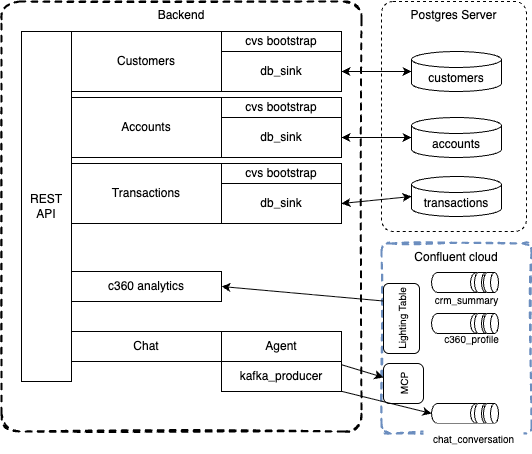

The diagram above was exported from draw.io. Its source (the exported page's mxGraphModel, read from the mxfile embedded in the PNG):
<mxGraphModel dx="405" dy="373" grid="1" gridSize="10" guides="1" tooltips="1" connect="1" arrows="1" fold="1" page="1" pageScale="1" pageWidth="850" pageHeight="1100" math="0" shadow="0">
  <root>
    <mxCell id="0" />
    <mxCell id="1" parent="0" />
    <mxCell id="35" value="Confluent cloud" style="rounded=1;whiteSpace=wrap;html=1;dashed=1;verticalAlign=top;arcSize=6;fillColor=none;strokeColor=#6c8ebf;sketch=1;curveFitting=1;jiggle=2;strokeWidth=2;" parent="1" vertex="1">
      <mxGeometry x="530" y="262" width="150" height="190" as="geometry" />
    </mxCell>
    <mxCell id="2" value="REST API" style="rounded=0;whiteSpace=wrap;html=1;" parent="1" vertex="1">
      <mxGeometry x="170" y="50" width="50" height="350" as="geometry" />
    </mxCell>
    <mxCell id="3" value="Customers" style="rounded=0;whiteSpace=wrap;html=1;" parent="1" vertex="1">
      <mxGeometry x="220" y="50" width="150" height="60" as="geometry" />
    </mxCell>
    <mxCell id="4" value="Accounts" style="rounded=0;whiteSpace=wrap;html=1;" parent="1" vertex="1">
      <mxGeometry x="220" y="116" width="150" height="60" as="geometry" />
    </mxCell>
    <mxCell id="5" value="Transactions" style="rounded=0;whiteSpace=wrap;html=1;" parent="1" vertex="1">
      <mxGeometry x="220" y="182" width="150" height="60" as="geometry" />
    </mxCell>
    <mxCell id="6" value="db_sink" style="rounded=0;whiteSpace=wrap;html=1;" parent="1" vertex="1">
      <mxGeometry x="370" y="70" width="120" height="40" as="geometry" />
    </mxCell>
    <mxCell id="8" value="cvs bootstrap" style="rounded=0;whiteSpace=wrap;html=1;" parent="1" vertex="1">
      <mxGeometry x="370" y="50" width="120" height="20" as="geometry" />
    </mxCell>
    <mxCell id="14" value="Postgres Server" style="rounded=1;whiteSpace=wrap;html=1;dashed=1;verticalAlign=top;arcSize=8;" parent="1" vertex="1">
      <mxGeometry x="530" y="20" width="145" height="230" as="geometry" />
    </mxCell>
    <mxCell id="9" value="customers" style="shape=cylinder3;whiteSpace=wrap;html=1;boundedLbl=1;backgroundOutline=1;size=8;" parent="1" vertex="1">
      <mxGeometry x="560" y="70" width="90" height="40" as="geometry" />
    </mxCell>
    <mxCell id="10" style="edgeStyle=none;html=1;startArrow=classic;startFill=1;" parent="1" source="6" target="9" edge="1">
      <mxGeometry relative="1" as="geometry" />
    </mxCell>
    <mxCell id="15" value="db_sink" style="rounded=0;whiteSpace=wrap;html=1;" parent="1" vertex="1">
      <mxGeometry x="370" y="136" width="120" height="40" as="geometry" />
    </mxCell>
    <mxCell id="17" value="cvs bootstrap" style="rounded=0;whiteSpace=wrap;html=1;" parent="1" vertex="1">
      <mxGeometry x="370" y="116" width="120" height="20" as="geometry" />
    </mxCell>
    <mxCell id="18" value="db_sink" style="rounded=0;whiteSpace=wrap;html=1;" parent="1" vertex="1">
      <mxGeometry x="370" y="202" width="120" height="40" as="geometry" />
    </mxCell>
    <mxCell id="20" value="cvs bootstrap" style="rounded=0;whiteSpace=wrap;html=1;" parent="1" vertex="1">
      <mxGeometry x="370" y="182" width="120" height="20" as="geometry" />
    </mxCell>
    <mxCell id="21" value="accounts" style="shape=cylinder3;whiteSpace=wrap;html=1;boundedLbl=1;backgroundOutline=1;size=8;" parent="1" vertex="1">
      <mxGeometry x="560" y="136" width="90" height="40" as="geometry" />
    </mxCell>
    <mxCell id="22" value="transactions" style="shape=cylinder3;whiteSpace=wrap;html=1;boundedLbl=1;backgroundOutline=1;size=8;" parent="1" vertex="1">
      <mxGeometry x="560" y="195" width="90" height="40" as="geometry" />
    </mxCell>
    <mxCell id="46" style="edgeStyle=none;html=1;entryX=0;entryY=0.25;entryDx=0;entryDy=0;fontSize=10;startArrow=classic;startFill=1;endArrow=none;endFill=0;exitX=1;exitY=0.5;exitDx=0;exitDy=0;" parent="1" source="52" target="40" edge="1">
      <mxGeometry relative="1" as="geometry" />
    </mxCell>
    <mxCell id="34" value="Chat" style="rounded=0;whiteSpace=wrap;html=1;" parent="1" vertex="1">
      <mxGeometry x="220" y="350" width="150" height="30" as="geometry" />
    </mxCell>
    <mxCell id="36" style="edgeStyle=none;html=1;startArrow=classic;startFill=1;entryX=0;entryY=0.5;entryDx=0;entryDy=0;entryPerimeter=0;exitX=1;exitY=0.5;exitDx=0;exitDy=0;" parent="1" source="15" target="21" edge="1">
      <mxGeometry relative="1" as="geometry">
        <mxPoint x="490" y="183.5" as="sourcePoint" />
        <mxPoint x="720" y="184" as="targetPoint" />
      </mxGeometry>
    </mxCell>
    <mxCell id="37" style="edgeStyle=none;html=1;startArrow=classic;startFill=1;exitX=1;exitY=0.5;exitDx=0;exitDy=0;entryX=0;entryY=0.5;entryDx=0;entryDy=0;entryPerimeter=0;" parent="1" source="18" target="22" edge="1">
      <mxGeometry relative="1" as="geometry">
        <mxPoint x="490" y="258.5" as="sourcePoint" />
        <mxPoint x="720" y="258.5" as="targetPoint" />
      </mxGeometry>
    </mxCell>
    <mxCell id="40" value="Lighting Table" style="rounded=1;whiteSpace=wrap;html=1;fontSize=10;horizontal=0;" parent="1" vertex="1">
      <mxGeometry x="532" y="302" width="36" height="70" as="geometry" />
    </mxCell>
    <mxCell id="41" value="" style="group" parent="1" vertex="1" connectable="0">
      <mxGeometry x="580" y="291" width="67" height="20" as="geometry" />
    </mxCell>
    <mxCell id="42" value="" style="shape=cylinder3;whiteSpace=wrap;html=1;boundedLbl=1;backgroundOutline=1;size=6;direction=south;" parent="41" vertex="1">
      <mxGeometry width="51" height="20" as="geometry" />
    </mxCell>
    <mxCell id="43" value="" style="shape=cylinder3;whiteSpace=wrap;html=1;boundedLbl=1;backgroundOutline=1;size=4;direction=south;" parent="41" vertex="1">
      <mxGeometry x="43" width="15" height="20" as="geometry" />
    </mxCell>
    <mxCell id="44" value="" style="shape=cylinder3;whiteSpace=wrap;html=1;boundedLbl=1;backgroundOutline=1;size=4;direction=south;" parent="41" vertex="1">
      <mxGeometry x="52" width="15" height="20" as="geometry" />
    </mxCell>
    <mxCell id="45" value="c360_profile" style="text;html=1;align=center;verticalAlign=middle;resizable=0;points=[];autosize=1;strokeColor=none;fillColor=none;fontSize=10;labelBackgroundColor=#ffffff;" parent="1" vertex="1">
      <mxGeometry x="580" y="342" width="80" height="30" as="geometry" />
    </mxCell>
    <mxCell id="47" value="crm_summary" style="text;html=1;align=center;verticalAlign=middle;resizable=0;points=[];autosize=1;strokeColor=none;fillColor=none;fontSize=10;labelBackgroundColor=#ffffff;" parent="1" vertex="1">
      <mxGeometry x="570" y="303" width="90" height="30" as="geometry" />
    </mxCell>
    <mxCell id="48" value="" style="group" parent="1" vertex="1" connectable="0">
      <mxGeometry x="580" y="332" width="67" height="20" as="geometry" />
    </mxCell>
    <mxCell id="49" value="" style="shape=cylinder3;whiteSpace=wrap;html=1;boundedLbl=1;backgroundOutline=1;size=6;direction=south;" parent="48" vertex="1">
      <mxGeometry width="51" height="20" as="geometry" />
    </mxCell>
    <mxCell id="50" value="" style="shape=cylinder3;whiteSpace=wrap;html=1;boundedLbl=1;backgroundOutline=1;size=4;direction=south;" parent="48" vertex="1">
      <mxGeometry x="43" width="15" height="20" as="geometry" />
    </mxCell>
    <mxCell id="51" value="" style="shape=cylinder3;whiteSpace=wrap;html=1;boundedLbl=1;backgroundOutline=1;size=4;direction=south;" parent="48" vertex="1">
      <mxGeometry x="52" width="15" height="20" as="geometry" />
    </mxCell>
    <mxCell id="52" value="c360 analytics" style="rounded=0;whiteSpace=wrap;html=1;" parent="1" vertex="1">
      <mxGeometry x="220" y="290" width="150" height="30" as="geometry" />
    </mxCell>
    <mxCell id="55" style="edgeStyle=none;html=1;" parent="1" source="53" target="54" edge="1">
      <mxGeometry relative="1" as="geometry" />
    </mxCell>
    <mxCell id="53" value="Agent" style="rounded=0;whiteSpace=wrap;html=1;" parent="1" vertex="1">
      <mxGeometry x="370" y="350" width="120" height="30" as="geometry" />
    </mxCell>
    <mxCell id="54" value="MCP" style="rounded=1;whiteSpace=wrap;html=1;fontSize=10;horizontal=0;" parent="1" vertex="1">
      <mxGeometry x="532" y="382" width="40" height="40" as="geometry" />
    </mxCell>
    <mxCell id="61" style="edgeStyle=none;html=1;entryX=0.5;entryY=1;entryDx=0;entryDy=0;entryPerimeter=0;" parent="1" source="56" target="58" edge="1">
      <mxGeometry relative="1" as="geometry" />
    </mxCell>
    <mxCell id="56" value="kafka_producer" style="rounded=0;whiteSpace=wrap;html=1;" parent="1" vertex="1">
      <mxGeometry x="370" y="380" width="120" height="30" as="geometry" />
    </mxCell>
    <mxCell id="57" value="" style="group" parent="1" vertex="1" connectable="0">
      <mxGeometry x="580" y="422" width="67" height="20" as="geometry" />
    </mxCell>
    <mxCell id="58" value="" style="shape=cylinder3;whiteSpace=wrap;html=1;boundedLbl=1;backgroundOutline=1;size=6;direction=south;" parent="57" vertex="1">
      <mxGeometry width="51" height="20" as="geometry" />
    </mxCell>
    <mxCell id="59" value="" style="shape=cylinder3;whiteSpace=wrap;html=1;boundedLbl=1;backgroundOutline=1;size=4;direction=south;" parent="57" vertex="1">
      <mxGeometry x="43" width="15" height="20" as="geometry" />
    </mxCell>
    <mxCell id="60" value="" style="shape=cylinder3;whiteSpace=wrap;html=1;boundedLbl=1;backgroundOutline=1;size=4;direction=south;" parent="57" vertex="1">
      <mxGeometry x="52" width="15" height="20" as="geometry" />
    </mxCell>
    <mxCell id="63" value="chat_conversation" style="text;html=1;align=center;verticalAlign=middle;resizable=0;points=[];autosize=1;strokeColor=none;fillColor=default;fontSize=10;" parent="1" vertex="1">
      <mxGeometry x="572" y="442" width="100" height="30" as="geometry" />
    </mxCell>
    <mxCell id="64" value="Backend" style="rounded=1;whiteSpace=wrap;html=1;sketch=1;strokeWidth=2;fillColor=none;dashed=1;arcSize=5;verticalAlign=top;" vertex="1" parent="1">
      <mxGeometry x="150" y="20" width="360" height="430" as="geometry" />
    </mxCell>
  </root>
</mxGraphModel>